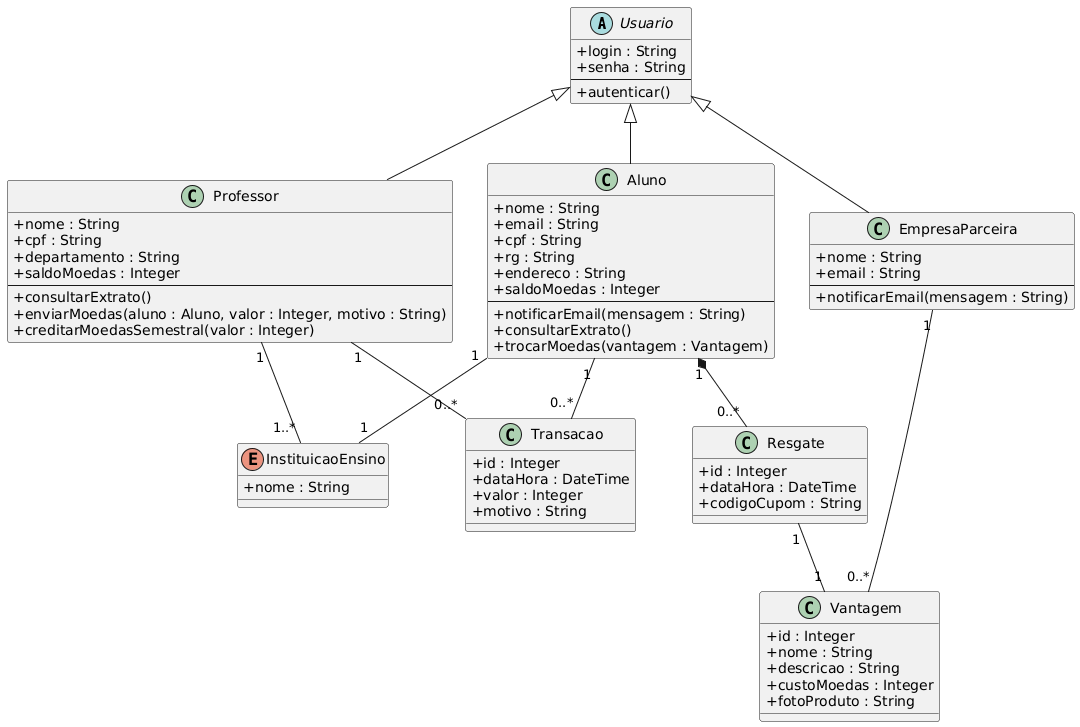

The diagram above was rendered by PlantUML. Its source (embedded in the PNG):
@startuml
skinparam ClassAttributeIconSize 0

' Definição da Classe Abstrata para Usuários
abstract class Usuario {
  + login : String
  + senha : String
  --
  + autenticar()
}

' Classes Principais do Sistema
class Aluno {
  + nome : String
  + email : String
  + cpf : String
  + rg : String
  + endereco : String
  + saldoMoedas : Integer
  --
  + notificarEmail(mensagem : String)
  + consultarExtrato()
  + trocarMoedas(vantagem : Vantagem)
}

class Professor {
  + nome : String
  + cpf : String
  + departamento : String
  + saldoMoedas : Integer
  --
  + consultarExtrato()
  + enviarMoedas(aluno : Aluno, valor : Integer, motivo : String)
  + creditarMoedasSemestral(valor : Integer)
}

class EmpresaParceira {
  + nome : String
  + email : String
  --
  + notificarEmail(mensagem : String)
}

enum InstituicaoEnsino {
  + nome : String
}

class Vantagem {
  + id : Integer
  + nome : String
  + descricao : String
  + custoMoedas : Integer
  + fotoProduto : String
}

' Classes de Transação e Histórico
class Transacao {
  + id : Integer
  + dataHora : DateTime
  + valor : Integer
  + motivo : String
}

class Resgate {
  + id : Integer
  + dataHora : DateTime
  + codigoCupom : String
}

' Herança: Aluno, Professor e EmpresaParceira são tipos de Usuário
Usuario <|-- Aluno
Usuario <|-- Professor
Usuario <|-- EmpresaParceira

' Relacionamentos e Multiplicidade

' Aluno e Instituição de Ensino
Aluno "1" -- "1" InstituicaoEnsino

' Professor e Instituição de Ensino
Professor "1" -- "1..*" InstituicaoEnsino

' Professor envia/Aluno recebe (representado pela Transacao)
Professor "1" -- "0..*" Transacao
Aluno "1" -- "0..*" Transacao

' Aluno e Resgate
Aluno "1" *-- "0..*" Resgate

' Resgate e Vantagem
Resgate "1" -- "1" Vantagem

' Empresa Parceira e Vantagem
EmpresaParceira "1" -- "0..*" Vantagem
@enduml